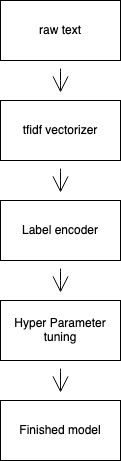

The diagram above was exported from draw.io. Its source (the exported page's mxGraphModel, read from the mxfile embedded in the PNG):
<mxGraphModel dx="1298" dy="807" grid="1" gridSize="10" guides="1" tooltips="1" connect="1" arrows="1" fold="1" page="1" pageScale="1" pageWidth="850" pageHeight="1100" math="0" shadow="0">
  <root>
    <mxCell id="0" />
    <mxCell id="1" parent="0" />
    <mxCell id="I-6VjbL4YY2R7yG67OAe-5" value="" style="edgeStyle=none;curved=1;rounded=0;orthogonalLoop=1;jettySize=auto;html=1;endArrow=open;startSize=14;endSize=14;sourcePerimeterSpacing=8;targetPerimeterSpacing=8;" edge="1" parent="1" source="I-6VjbL4YY2R7yG67OAe-1" target="I-6VjbL4YY2R7yG67OAe-4">
      <mxGeometry relative="1" as="geometry" />
    </mxCell>
    <mxCell id="I-6VjbL4YY2R7yG67OAe-1" value="tfidf vectorizer" style="rounded=0;whiteSpace=wrap;html=1;hachureGap=4;pointerEvents=0;" vertex="1" parent="1">
      <mxGeometry x="90" y="220" width="120" height="60" as="geometry" />
    </mxCell>
    <mxCell id="I-6VjbL4YY2R7yG67OAe-3" style="edgeStyle=none;curved=1;rounded=0;orthogonalLoop=1;jettySize=auto;html=1;endArrow=open;startSize=14;endSize=14;sourcePerimeterSpacing=8;targetPerimeterSpacing=8;" edge="1" parent="1" source="I-6VjbL4YY2R7yG67OAe-2" target="I-6VjbL4YY2R7yG67OAe-1">
      <mxGeometry relative="1" as="geometry" />
    </mxCell>
    <mxCell id="I-6VjbL4YY2R7yG67OAe-2" value="raw text" style="rounded=0;whiteSpace=wrap;html=1;hachureGap=4;pointerEvents=0;" vertex="1" parent="1">
      <mxGeometry x="90" y="120" width="120" height="60" as="geometry" />
    </mxCell>
    <mxCell id="I-6VjbL4YY2R7yG67OAe-7" value="" style="edgeStyle=none;curved=1;rounded=0;orthogonalLoop=1;jettySize=auto;html=1;endArrow=open;startSize=14;endSize=14;sourcePerimeterSpacing=8;targetPerimeterSpacing=8;" edge="1" parent="1" source="I-6VjbL4YY2R7yG67OAe-4" target="I-6VjbL4YY2R7yG67OAe-6">
      <mxGeometry relative="1" as="geometry" />
    </mxCell>
    <mxCell id="I-6VjbL4YY2R7yG67OAe-4" value="Label encoder" style="rounded=0;whiteSpace=wrap;html=1;hachureGap=4;" vertex="1" parent="1">
      <mxGeometry x="90" y="320" width="120" height="60" as="geometry" />
    </mxCell>
    <mxCell id="I-6VjbL4YY2R7yG67OAe-9" value="" style="edgeStyle=none;curved=1;rounded=0;orthogonalLoop=1;jettySize=auto;html=1;endArrow=open;startSize=14;endSize=14;sourcePerimeterSpacing=8;targetPerimeterSpacing=8;" edge="1" parent="1" source="I-6VjbL4YY2R7yG67OAe-6" target="I-6VjbL4YY2R7yG67OAe-8">
      <mxGeometry relative="1" as="geometry" />
    </mxCell>
    <mxCell id="I-6VjbL4YY2R7yG67OAe-6" value="Hyper Parameter tuning" style="whiteSpace=wrap;html=1;rounded=0;hachureGap=4;" vertex="1" parent="1">
      <mxGeometry x="90" y="420" width="120" height="60" as="geometry" />
    </mxCell>
    <mxCell id="I-6VjbL4YY2R7yG67OAe-8" value="Finished model" style="whiteSpace=wrap;html=1;rounded=0;hachureGap=4;" vertex="1" parent="1">
      <mxGeometry x="90" y="520" width="120" height="60" as="geometry" />
    </mxCell>
  </root>
</mxGraphModel>